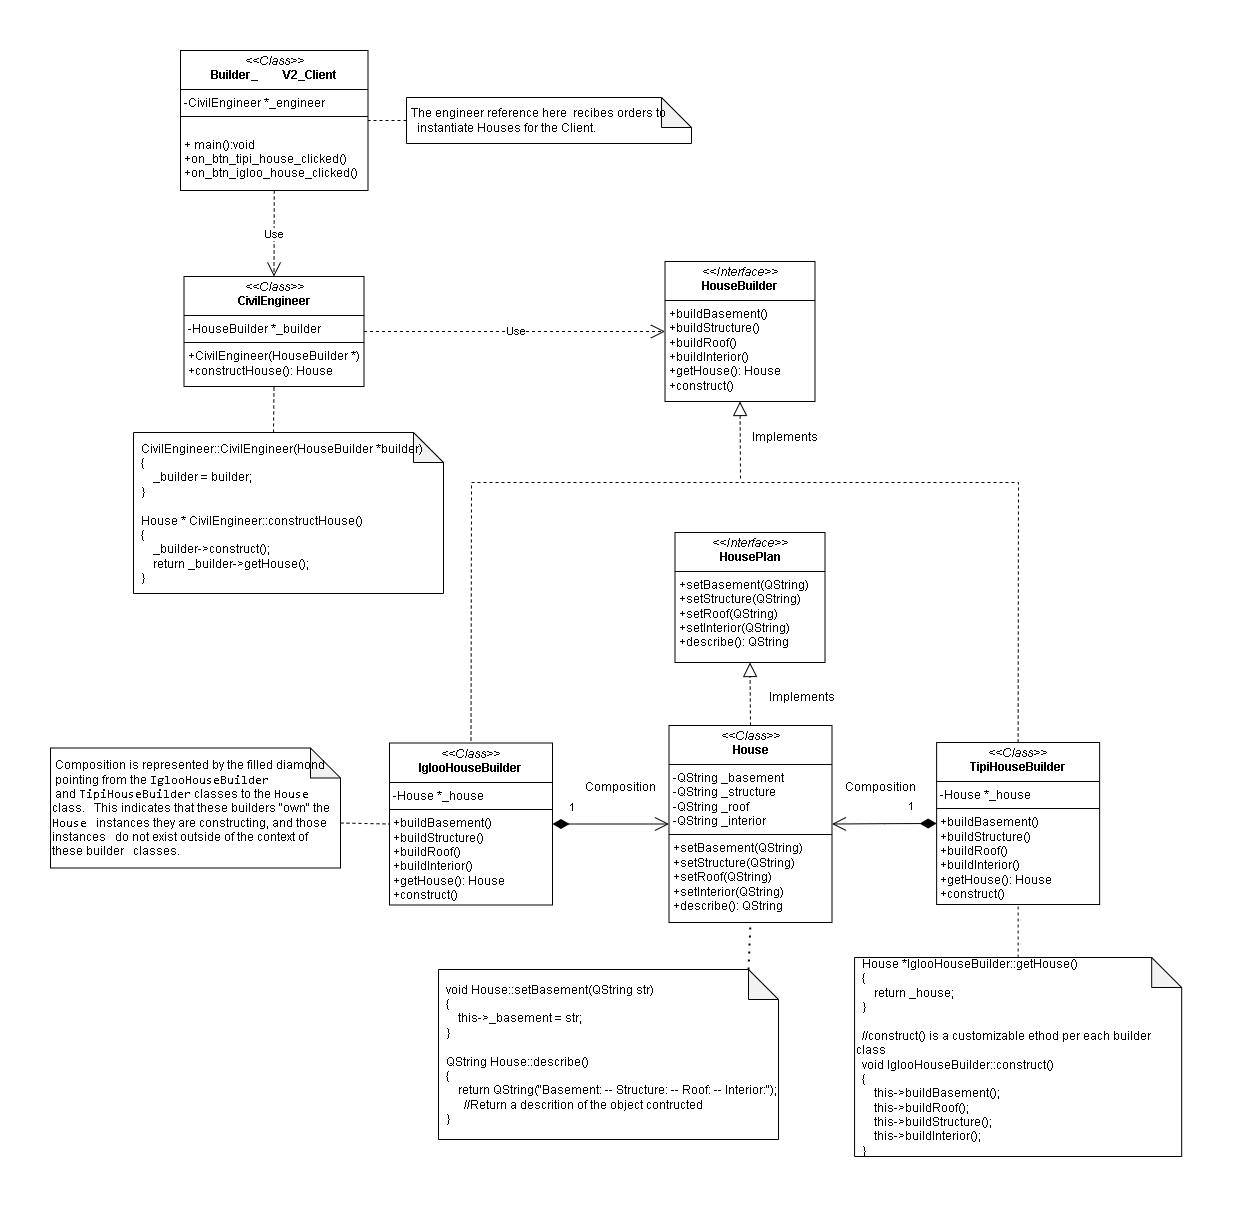

The diagram above was exported from draw.io. Its source (the exported page's mxGraphModel, read from the mxfile embedded in the PNG):
<mxGraphModel dx="5160" dy="3289" grid="1" gridSize="10" guides="1" tooltips="1" connect="1" arrows="1" fold="1" page="1" pageScale="1" pageWidth="1654" pageHeight="1169" math="0" shadow="0">
  <root>
    <mxCell id="0" />
    <mxCell id="1" parent="0" />
    <mxCell id="2" value="&lt;p style=&quot;margin:0px;margin-top:4px;text-align:center;&quot;&gt;&lt;i&gt;&amp;lt;&amp;lt;Interface&amp;gt;&amp;gt;&lt;/i&gt;&lt;br&gt;&lt;b&gt;HousePlan&lt;/b&gt;&lt;/p&gt;&lt;hr size=&quot;1&quot; style=&quot;border-style:solid;&quot;&gt;&lt;p style=&quot;margin:0px;margin-left:4px;&quot;&gt;+setBasement(QString)&lt;/p&gt;&lt;p style=&quot;margin:0px;margin-left:4px;&quot;&gt;+setStructure(QString)&lt;/p&gt;&lt;p style=&quot;margin:0px;margin-left:4px;&quot;&gt;+setRoof(QString)&lt;/p&gt;&lt;p style=&quot;margin:0px;margin-left:4px;&quot;&gt;+setInterior(QString)&lt;/p&gt;&lt;p style=&quot;margin:0px;margin-left:4px;&quot;&gt;+describe(): QString&lt;/p&gt;" style="verticalAlign=top;align=left;overflow=fill;html=1;whiteSpace=wrap;" vertex="1" parent="1">
      <mxGeometry x="894.5" y="-661" width="150" height="130" as="geometry" />
    </mxCell>
    <mxCell id="3" value="&lt;p style=&quot;margin:0px;margin-top:4px;text-align:center;&quot;&gt;&lt;i&gt;&amp;lt;&amp;lt;Class&amp;gt;&amp;gt;&lt;/i&gt;&lt;br&gt;&lt;b&gt;House&lt;/b&gt;&lt;/p&gt;&lt;hr size=&quot;1&quot; style=&quot;border-style:solid;&quot;&gt;&lt;p style=&quot;margin:0px;margin-left:4px;&quot;&gt;-QString _basement&lt;/p&gt;&lt;p style=&quot;margin:0px;margin-left:4px;&quot;&gt;-QString _structure&lt;/p&gt;&lt;p style=&quot;margin:0px;margin-left:4px;&quot;&gt;-QString _roof&lt;/p&gt;&lt;p style=&quot;margin:0px;margin-left:4px;&quot;&gt;-QString _interior&lt;/p&gt;&lt;hr size=&quot;1&quot; style=&quot;border-style:solid;&quot;&gt;&lt;p style=&quot;margin:0px;margin-left:4px;&quot;&gt;+setBasement(QString)&lt;/p&gt;&lt;p style=&quot;margin:0px;margin-left:4px;&quot;&gt;+setStructure(QString)&lt;/p&gt;&lt;p style=&quot;margin:0px;margin-left:4px;&quot;&gt;+setRoof(QString)&lt;/p&gt;&lt;p style=&quot;margin:0px;margin-left:4px;&quot;&gt;+setInterior(QString)&lt;/p&gt;&lt;p style=&quot;margin:0px;margin-left:4px;&quot;&gt;+describe(): QString&lt;/p&gt;" style="verticalAlign=top;align=left;overflow=fill;html=1;whiteSpace=wrap;" vertex="1" parent="1">
      <mxGeometry x="888.5" y="-468" width="163" height="197" as="geometry" />
    </mxCell>
    <mxCell id="4" value="" style="endArrow=block;dashed=1;endFill=0;endSize=12;html=1;rounded=0;entryX=0.5;entryY=1;entryDx=0;entryDy=0;exitX=0.5;exitY=0;exitDx=0;exitDy=0;" edge="1" source="3" target="2" parent="1">
      <mxGeometry width="160" relative="1" as="geometry">
        <mxPoint x="979.5" y="-481" as="sourcePoint" />
        <mxPoint x="1049.5" y="-449" as="targetPoint" />
      </mxGeometry>
    </mxCell>
    <mxCell id="5" value="Implements" style="text;html=1;align=center;verticalAlign=middle;whiteSpace=wrap;rounded=0;" vertex="1" parent="1">
      <mxGeometry x="991.5" y="-511" width="60" height="30" as="geometry" />
    </mxCell>
    <mxCell id="6" value="&lt;div&gt;&lt;div&gt;&amp;nbsp; void House::setBasement(QString str)&lt;/div&gt;&lt;div&gt;&amp;nbsp; {&lt;/div&gt;&lt;div&gt;&amp;nbsp; &amp;nbsp; &amp;nbsp; this-&amp;gt;_basement = str;&lt;/div&gt;&lt;div&gt;&amp;nbsp; }&lt;/div&gt;&lt;/div&gt;&lt;div&gt;&lt;br&gt;&lt;/div&gt;&lt;div&gt;&amp;nbsp; QString House::describe()&lt;/div&gt;&lt;div&gt;&amp;nbsp; {&lt;/div&gt;&lt;div&gt;&amp;nbsp; &amp;nbsp; &amp;nbsp; return QString(&quot;Basement: -- Structure: -- Roof: -- Interior:&quot;);&lt;/div&gt;&lt;div&gt;&lt;span style=&quot;white-space: pre;&quot;&gt;&#09;&lt;/span&gt;//Return a descrition of the object contructed&lt;/div&gt;&lt;div&gt;&amp;nbsp; }&lt;/div&gt;" style="shape=note;whiteSpace=wrap;html=1;backgroundOutline=1;darkOpacity=0.05;align=left;" vertex="1" parent="1">
      <mxGeometry x="658" y="-224" width="340" height="170" as="geometry" />
    </mxCell>
    <mxCell id="7" value="" style="endArrow=none;dashed=1;html=1;dashPattern=1 3;strokeWidth=2;rounded=0;exitX=0;exitY=0;exitDx=310;exitDy=0;exitPerimeter=0;entryX=0.5;entryY=1;entryDx=0;entryDy=0;" edge="1" source="6" target="3" parent="1">
      <mxGeometry width="50" height="50" relative="1" as="geometry">
        <mxPoint x="784.5" y="-341" as="sourcePoint" />
        <mxPoint x="834.5" y="-391" as="targetPoint" />
        <Array as="points" />
      </mxGeometry>
    </mxCell>
    <mxCell id="8" value="" style="endArrow=block;dashed=1;endFill=0;endSize=12;html=1;rounded=0;entryX=0.5;entryY=1;entryDx=0;entryDy=0;" edge="1" target="9" parent="1">
      <mxGeometry width="160" relative="1" as="geometry">
        <mxPoint x="960" y="-715" as="sourcePoint" />
        <mxPoint x="883" y="-483" as="targetPoint" />
      </mxGeometry>
    </mxCell>
    <mxCell id="9" value="&lt;p style=&quot;margin:0px;margin-top:4px;text-align:center;&quot;&gt;&lt;i&gt;&amp;lt;&amp;lt;Interface&amp;gt;&amp;gt;&lt;/i&gt;&lt;br&gt;&lt;b&gt;HouseBuilder&lt;/b&gt;&lt;/p&gt;&lt;hr size=&quot;1&quot; style=&quot;border-style:solid;&quot;&gt;&lt;p style=&quot;margin:0px;margin-left:4px;&quot;&gt;+buildBasement()&lt;/p&gt;&lt;p style=&quot;margin:0px;margin-left:4px;&quot;&gt;+buildStructure()&lt;/p&gt;&lt;p style=&quot;margin:0px;margin-left:4px;&quot;&gt;+buildRoof()&lt;/p&gt;&lt;p style=&quot;margin:0px;margin-left:4px;&quot;&gt;&lt;span style=&quot;background-color: initial;&quot;&gt;+buildInterior()&lt;/span&gt;&lt;/p&gt;&lt;p style=&quot;margin:0px;margin-left:4px;&quot;&gt;+getHouse(): House&lt;/p&gt;&lt;p style=&quot;margin:0px;margin-left:4px;&quot;&gt;+construct()&lt;/p&gt;" style="verticalAlign=top;align=left;overflow=fill;html=1;whiteSpace=wrap;" vertex="1" parent="1">
      <mxGeometry x="884.5" y="-932" width="150" height="140" as="geometry" />
    </mxCell>
    <mxCell id="10" value="&lt;p style=&quot;margin:0px;margin-top:4px;text-align:center;&quot;&gt;&lt;i&gt;&amp;lt;&amp;lt;Class&amp;gt;&amp;gt;&lt;/i&gt;&lt;br&gt;&lt;b&gt;IglooHouseBuilder&lt;/b&gt;&lt;/p&gt;&lt;hr size=&quot;1&quot; style=&quot;border-style:solid;&quot;&gt;&lt;p style=&quot;margin:0px;margin-left:4px;&quot;&gt;-House *_house&lt;br&gt;&lt;/p&gt;&lt;hr size=&quot;1&quot; style=&quot;border-style:solid;&quot;&gt;&lt;p style=&quot;margin:0px;margin-left:4px;&quot;&gt;+buildBasement()&lt;/p&gt;&lt;p style=&quot;margin:0px;margin-left:4px;&quot;&gt;+buildStructure()&lt;/p&gt;&lt;p style=&quot;margin:0px;margin-left:4px;&quot;&gt;+buildRoof()&lt;/p&gt;&lt;p style=&quot;margin:0px;margin-left:4px;&quot;&gt;+buildInterior()&lt;/p&gt;&lt;p style=&quot;margin:0px;margin-left:4px;&quot;&gt;+getHouse(): House&lt;/p&gt;&lt;p style=&quot;margin:0px;margin-left:4px;&quot;&gt;+construct()&lt;/p&gt;" style="verticalAlign=top;align=left;overflow=fill;html=1;whiteSpace=wrap;" vertex="1" parent="1">
      <mxGeometry x="609" y="-450.5" width="163" height="162" as="geometry" />
    </mxCell>
    <mxCell id="11" value="Implements" style="text;html=1;align=center;verticalAlign=middle;whiteSpace=wrap;rounded=0;" vertex="1" parent="1">
      <mxGeometry x="974.5" y="-771" width="60" height="30" as="geometry" />
    </mxCell>
    <mxCell id="12" value="&lt;p style=&quot;margin:0px;margin-top:4px;text-align:center;&quot;&gt;&lt;i&gt;&amp;lt;&amp;lt;Class&amp;gt;&amp;gt;&lt;/i&gt;&lt;br&gt;&lt;b&gt;TipiHouseBuilder&lt;/b&gt;&lt;/p&gt;&lt;hr size=&quot;1&quot; style=&quot;border-style:solid;&quot;&gt;&lt;p style=&quot;margin:0px;margin-left:4px;&quot;&gt;-House *_house&lt;br&gt;&lt;/p&gt;&lt;hr size=&quot;1&quot; style=&quot;border-style:solid;&quot;&gt;&lt;p style=&quot;margin:0px;margin-left:4px;&quot;&gt;+buildBasement()&lt;/p&gt;&lt;p style=&quot;margin:0px;margin-left:4px;&quot;&gt;+buildStructure()&lt;/p&gt;&lt;p style=&quot;margin:0px;margin-left:4px;&quot;&gt;+buildRoof()&lt;/p&gt;&lt;p style=&quot;margin:0px;margin-left:4px;&quot;&gt;+buildInterior()&lt;/p&gt;&lt;p style=&quot;margin:0px;margin-left:4px;&quot;&gt;+getHouse(): House&lt;/p&gt;&lt;p style=&quot;margin:0px;margin-left:4px;&quot;&gt;+construct()&lt;/p&gt;" style="verticalAlign=top;align=left;overflow=fill;html=1;whiteSpace=wrap;" vertex="1" parent="1">
      <mxGeometry x="1156.12" y="-451" width="163" height="162" as="geometry" />
    </mxCell>
    <mxCell id="13" value="" style="endArrow=none;dashed=1;html=1;rounded=0;exitX=0.5;exitY=0;exitDx=0;exitDy=0;entryX=0.5;entryY=0;entryDx=0;entryDy=0;" edge="1" source="12" target="10" parent="1">
      <mxGeometry width="50" height="50" relative="1" as="geometry">
        <mxPoint x="982" y="-353.5" as="sourcePoint" />
        <mxPoint x="1052.7106781186549" y="-403.5" as="targetPoint" />
        <Array as="points">
          <mxPoint x="1238" y="-711" />
          <mxPoint x="960" y="-711" />
          <mxPoint x="691" y="-711" />
        </Array>
      </mxGeometry>
    </mxCell>
    <mxCell id="14" value="&lt;p style=&quot;margin:0px;margin-top:4px;text-align:center;&quot;&gt;&lt;i&gt;&amp;lt;&amp;lt;Class&amp;gt;&amp;gt;&lt;/i&gt;&lt;br&gt;&lt;b&gt;CivilEngineer&lt;/b&gt;&lt;/p&gt;&lt;hr size=&quot;1&quot; style=&quot;border-style:solid;&quot;&gt;&lt;p style=&quot;margin:0px;margin-left:4px;&quot;&gt;-HouseBuilder *_builder&lt;br&gt;&lt;/p&gt;&lt;hr size=&quot;1&quot; style=&quot;border-style:solid;&quot;&gt;&lt;p style=&quot;margin:0px;margin-left:4px;&quot;&gt;+CivilEngineer(HouseBuilder *)&lt;/p&gt;&lt;p style=&quot;margin:0px;margin-left:4px;&quot;&gt;&lt;span style=&quot;background-color: initial;&quot;&gt;+constructHouse(): House&lt;/span&gt;&lt;/p&gt;" style="verticalAlign=top;align=left;overflow=fill;html=1;whiteSpace=wrap;" vertex="1" parent="1">
      <mxGeometry x="403.5" y="-917" width="180" height="110" as="geometry" />
    </mxCell>
    <mxCell id="15" value="&lt;div&gt;&amp;nbsp; CivilEngineer::CivilEngineer(HouseBuilder *builder)&lt;/div&gt;&lt;div&gt;&amp;nbsp; {&lt;/div&gt;&lt;div&gt;&amp;nbsp; &amp;nbsp; &amp;nbsp; _builder = builder;&lt;/div&gt;&lt;div&gt;&amp;nbsp; }&lt;/div&gt;&lt;div&gt;&lt;br&gt;&lt;/div&gt;&lt;div&gt;&amp;nbsp; House * CivilEngineer::constructHouse()&lt;/div&gt;&lt;div&gt;&amp;nbsp; {&lt;/div&gt;&lt;div&gt;&amp;nbsp; &amp;nbsp; &amp;nbsp; _builder-&amp;gt;construct();&lt;/div&gt;&lt;div&gt;&amp;nbsp; &amp;nbsp; &amp;nbsp; return _builder-&amp;gt;getHouse();&lt;/div&gt;&lt;div&gt;&amp;nbsp; }&lt;/div&gt;" style="shape=note;whiteSpace=wrap;html=1;backgroundOutline=1;darkOpacity=0.05;align=left;" vertex="1" parent="1">
      <mxGeometry x="353" y="-761" width="310" height="161" as="geometry" />
    </mxCell>
    <mxCell id="16" value="" style="endArrow=none;dashed=1;html=1;rounded=0;entryX=0.5;entryY=1;entryDx=0;entryDy=0;exitX=0;exitY=0;exitDx=140;exitDy=0;exitPerimeter=0;" edge="1" source="15" target="14" parent="1">
      <mxGeometry width="50" height="50" relative="1" as="geometry">
        <mxPoint x="262" y="-955" as="sourcePoint" />
        <mxPoint x="312" y="-1005" as="targetPoint" />
      </mxGeometry>
    </mxCell>
    <mxCell id="17" value="Use" style="endArrow=open;endSize=12;dashed=1;html=1;rounded=0;exitX=1;exitY=0.5;exitDx=0;exitDy=0;entryX=0;entryY=0.5;entryDx=0;entryDy=0;" edge="1" source="14" target="9" parent="1">
      <mxGeometry width="160" relative="1" as="geometry">
        <mxPoint x="638" y="-901.5" as="sourcePoint" />
        <mxPoint x="632" y="-822" as="targetPoint" />
      </mxGeometry>
    </mxCell>
    <mxCell id="18" value="&lt;div&gt;&amp;nbsp; House *IglooHouseBuilder::getHouse()&lt;/div&gt;&lt;div&gt;&amp;nbsp; {&lt;/div&gt;&lt;div&gt;&amp;nbsp; &amp;nbsp; &amp;nbsp; return _house;&lt;/div&gt;&lt;div&gt;&amp;nbsp; }&lt;/div&gt;&lt;div&gt;&lt;br&gt;&lt;/div&gt;&lt;div&gt;&amp;nbsp; //construct() is a customizable ethod per each builder class&lt;/div&gt;&lt;div&gt;&amp;nbsp; void IglooHouseBuilder::construct()&amp;nbsp;&lt;/div&gt;&lt;div&gt;&amp;nbsp; {&lt;/div&gt;&lt;div&gt;&amp;nbsp; &amp;nbsp; &amp;nbsp; this-&amp;gt;buildBasement();&lt;/div&gt;&lt;div&gt;&amp;nbsp; &amp;nbsp; &amp;nbsp; this-&amp;gt;buildRoof();&lt;/div&gt;&lt;div&gt;&amp;nbsp; &amp;nbsp; &amp;nbsp; this-&amp;gt;buildStructure();&lt;/div&gt;&lt;div&gt;&amp;nbsp; &amp;nbsp; &amp;nbsp; this-&amp;gt;buildInterior();&lt;/div&gt;&lt;div&gt;&amp;nbsp; }&lt;/div&gt;" style="shape=note;whiteSpace=wrap;html=1;backgroundOutline=1;darkOpacity=0.05;align=left;" vertex="1" parent="1">
      <mxGeometry x="1074.06" y="-236" width="327.12" height="199" as="geometry" />
    </mxCell>
    <mxCell id="19" value="" style="endArrow=none;dashed=1;html=1;rounded=0;entryX=0.5;entryY=1;entryDx=0;entryDy=0;exitX=0.5;exitY=0;exitDx=0;exitDy=0;exitPerimeter=0;" edge="1" source="18" target="12" parent="1">
      <mxGeometry width="50" height="50" relative="1" as="geometry">
        <mxPoint x="1324.12" y="-438" as="sourcePoint" />
        <mxPoint x="1325.12" y="-771" as="targetPoint" />
      </mxGeometry>
    </mxCell>
    <mxCell id="20" value="&lt;p style=&quot;margin:0px;margin-top:4px;text-align:center;&quot;&gt;&lt;i&gt;&amp;lt;&amp;lt;Class&amp;gt;&amp;gt;&lt;/i&gt;&lt;br&gt;&lt;b&gt;Builder_&lt;span style=&quot;white-space: pre;&quot;&gt;&#09;&lt;/span&gt;V2_Client&lt;/b&gt;&lt;/p&gt;&lt;hr size=&quot;1&quot; style=&quot;border-style:solid;&quot;&gt;&lt;p style=&quot;margin:0px;margin-left:4px;&quot;&gt;-CivilEngineer *_engineer&lt;br&gt;&lt;/p&gt;&lt;hr size=&quot;1&quot; style=&quot;border-style:solid;&quot;&gt;&lt;p style=&quot;margin:0px;margin-left:4px;&quot;&gt;&lt;br&gt;&lt;/p&gt;&lt;p style=&quot;margin:0px;margin-left:4px;&quot;&gt;+ main():void&lt;/p&gt;&lt;p style=&quot;margin:0px;margin-left:4px;&quot;&gt;&lt;span style=&quot;background-color: initial;&quot;&gt;+on_btn_tipi_house_clicked()&lt;/span&gt;&lt;br&gt;&lt;/p&gt;&lt;p style=&quot;margin:0px;margin-left:4px;&quot;&gt;+on_btn_igloo_house_clicked()&lt;/p&gt;" style="verticalAlign=top;align=left;overflow=fill;html=1;whiteSpace=wrap;" vertex="1" parent="1">
      <mxGeometry x="400" y="-1143" width="187.5" height="140" as="geometry" />
    </mxCell>
    <mxCell id="21" value="1" style="endArrow=open;html=1;endSize=12;startArrow=diamondThin;startSize=14;startFill=1;edgeStyle=orthogonalEdgeStyle;align=left;verticalAlign=bottom;rounded=0;entryX=0;entryY=0.5;entryDx=0;entryDy=0;exitX=1;exitY=0.5;exitDx=0;exitDy=0;" edge="1" source="10" target="3" parent="1">
      <mxGeometry x="-0.7563" y="8" relative="1" as="geometry">
        <mxPoint x="820" y="-431" as="sourcePoint" />
        <mxPoint x="590" y="-611" as="targetPoint" />
        <Array as="points" />
        <mxPoint as="offset" />
      </mxGeometry>
    </mxCell>
    <mxCell id="22" value="Use" style="endArrow=open;endSize=12;dashed=1;html=1;rounded=0;entryX=0.5;entryY=0;entryDx=0;entryDy=0;exitX=0.5;exitY=1;exitDx=0;exitDy=0;" edge="1" source="20" target="14" parent="1">
      <mxGeometry width="160" relative="1" as="geometry">
        <mxPoint x="466.5" y="-1069.5" as="sourcePoint" />
        <mxPoint x="312.5" y="-1070.5" as="targetPoint" />
        <Array as="points" />
      </mxGeometry>
    </mxCell>
    <mxCell id="23" value="1" style="endArrow=open;html=1;endSize=12;startArrow=diamondThin;startSize=14;startFill=1;edgeStyle=orthogonalEdgeStyle;align=right;verticalAlign=bottom;rounded=0;exitX=0;exitY=0.5;exitDx=0;exitDy=0;entryX=1;entryY=0.5;entryDx=0;entryDy=0;" edge="1" source="12" target="3" parent="1">
      <mxGeometry x="-0.6207" y="-8" relative="1" as="geometry">
        <mxPoint x="1030" y="-341" as="sourcePoint" />
        <mxPoint x="870" y="-341" as="targetPoint" />
        <mxPoint as="offset" />
      </mxGeometry>
    </mxCell>
    <mxCell id="24" value="Composition" style="text;html=1;align=center;verticalAlign=middle;whiteSpace=wrap;rounded=0;" vertex="1" parent="1">
      <mxGeometry x="810" y="-421" width="60" height="30" as="geometry" />
    </mxCell>
    <mxCell id="25" value="Composition" style="text;html=1;align=center;verticalAlign=middle;whiteSpace=wrap;rounded=0;" vertex="1" parent="1">
      <mxGeometry x="1070" y="-421" width="60" height="30" as="geometry" />
    </mxCell>
    <mxCell id="26" value="&lt;div style=&quot;&quot;&gt;&lt;span style=&quot;background-color: initial;&quot;&gt;&amp;nbsp;Composition is represented by the filled diamond&amp;nbsp; &amp;nbsp;pointing from the &lt;/span&gt;&lt;code style=&quot;background-color: initial;&quot;&gt;IglooHouseBuilder&lt;/code&gt;&lt;span style=&quot;background-color: initial;&quot;&gt;&amp;nbsp; &amp;nbsp;and&amp;nbsp;&lt;/span&gt;&lt;code style=&quot;background-color: initial;&quot;&gt;TipiHouseBuilder&lt;/code&gt;&lt;span style=&quot;background-color: initial;&quot;&gt; classes to the &lt;/span&gt;&lt;code style=&quot;background-color: initial;&quot;&gt;House&lt;/code&gt;&lt;span style=&quot;background-color: initial;&quot;&gt; class.&amp;nbsp; &amp;nbsp;This indicates that these builders &quot;own&quot; the &lt;/span&gt;&lt;code style=&quot;background-color: initial;&quot;&gt;House&lt;/code&gt;&lt;span style=&quot;background-color: initial;&quot;&gt;&amp;nbsp; &amp;nbsp;instances they are constructing, and those instances&amp;nbsp; &amp;nbsp;do not exist outside of the context of these builder&amp;nbsp; &amp;nbsp;classes.&lt;/span&gt;&lt;/div&gt;" style="shape=note;whiteSpace=wrap;html=1;backgroundOutline=1;darkOpacity=0.05;align=left;" vertex="1" parent="1">
      <mxGeometry x="270" y="-445.5" width="290" height="120" as="geometry" />
    </mxCell>
    <mxCell id="27" value="" style="endArrow=none;dashed=1;html=1;rounded=0;entryX=0;entryY=0.5;entryDx=0;entryDy=0;exitX=0;exitY=0;exitDx=290;exitDy=75;exitPerimeter=0;" edge="1" source="26" target="10" parent="1">
      <mxGeometry width="50" height="50" relative="1" as="geometry">
        <mxPoint x="300.5" y="-256" as="sourcePoint" />
        <mxPoint x="300.5" y="-391" as="targetPoint" />
      </mxGeometry>
    </mxCell>
    <mxCell id="28" value="&lt;div&gt;&amp;nbsp;The engineer reference here&amp;nbsp; recibes orders to&amp;nbsp; &amp;nbsp; &amp;nbsp; &amp;nbsp; &amp;nbsp; &amp;nbsp;instantiate Houses for the Client.&lt;/div&gt;" style="shape=note;whiteSpace=wrap;html=1;backgroundOutline=1;darkOpacity=0.05;align=left;" vertex="1" parent="1">
      <mxGeometry x="626" y="-1096" width="285" height="46" as="geometry" />
    </mxCell>
    <mxCell id="29" value="" style="endArrow=none;dashed=1;html=1;rounded=0;entryX=1;entryY=0.5;entryDx=0;entryDy=0;exitX=0;exitY=0.5;exitDx=0;exitDy=0;exitPerimeter=0;" edge="1" source="28" target="20" parent="1">
      <mxGeometry width="50" height="50" relative="1" as="geometry">
        <mxPoint x="594" y="-1291" as="sourcePoint" />
        <mxPoint x="826" y="-1143" as="targetPoint" />
      </mxGeometry>
    </mxCell>
  </root>
</mxGraphModel>